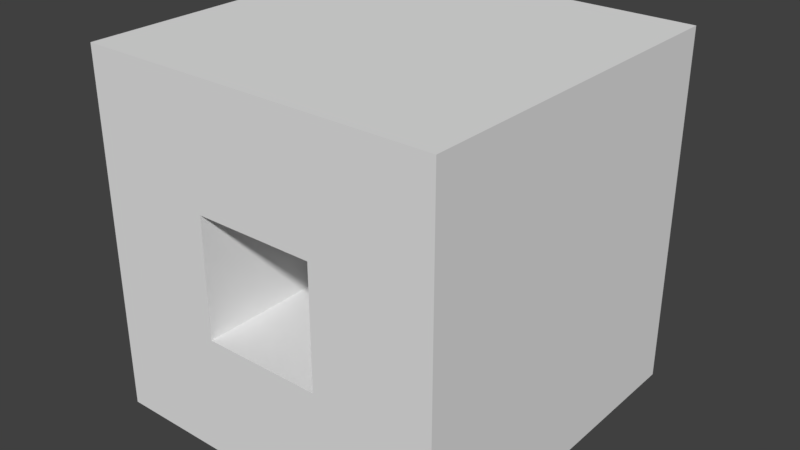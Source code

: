 # Source: BuildHole.blend  (saved by Blender 2.79.0; exported with 4.5.12 LTS)
import bpy
from mathutils import Matrix  # noqa: F401  (used for matrix-valued properties, if any)

bpy.ops.wm.read_factory_settings(use_empty=True)
scene = bpy.context.scene
scene.name = 'Scene'

# ---- collections
col_collection_1 = bpy.data.collections.new('Collection 1'); scene.collection.children.link(col_collection_1)

# ---- materials (node trees are filled in below, after node groups)
mat_material = bpy.data.materials.new('Material')
mat_material.alpha_threshold = 0.0
mat_material.use_transparent_shadow = False
mat_material.roughness = 0.5
mat_material.line_color = (0.0, 0.0, 0.0, 1.0)

# ---- material node trees

# ---- world
world_world = bpy.data.worlds.new('World'); scene.world = world_world
world_world.color = (0.05088, 0.05088, 0.05088)
world_world.use_sun_shadow = False
world_world.sun_shadow_jitter_overblur = 0.0
world_world.cycles.sampling_method = 'MANUAL'

# ---- meshes
me_cube = bpy.data.meshes.new('Cube')
me_cube.from_pydata([(1.0, 1.0, -1.0), (1.0, -1.0, -1.0), (-1.0, -1.0, -1.0), (-1.0, 1.0, -1.0), (1.0, 1.0, 1.0), (1.0, -1.0, 1.0), (-1.0, -1.0, 1.0), (-1.0, 1.0, 1.0), (1.0, 0.3333, -1.0), (1.0, -0.3333, -1.0), (0.3333, 1.0, -1.0), (-0.3333, 1.0, -1.0), (1.0, 1.0, -0.3333), (1.0, 1.0, 0.3333), (0.3333, -1.0, -1.0), (-0.3333, -1.0, -1.0), (1.0, -1.0, -0.3333), (1.0, -1.0, 0.3333), (-1.0, -0.3333, -1.0), (-1.0, 0.3333, -1.0), (-1.0, -1.0, -0.3333), (-1.0, -1.0, 0.3333), (-1.0, 1.0, -0.3333), (-1.0, 1.0, 0.3333), (1.0, 0.3333, 1.0), (1.0, -0.3333, 1.0), (0.3333, 1.0, 1.0), (-0.3333, 1.0, 1.0), (0.3333, -1.0, 1.0), (-0.3333, -1.0, 1.0), (-1.0, -0.3333, 1.0), (-1.0, 0.3333, 1.0), (0.3333, 1.0, 0.3333), (-0.3333, 1.0, 0.3333), (0.3333, 1.0, -0.3333), (-0.3333, 1.0, -0.3333), (0.3333, -1.0, -0.3333), (-0.3333, -1.0, -0.3333), (0.3333, -1.0, 0.3333), (-0.3333, -1.0, 0.3333), (0.3333, -1.0, 0.3333), (-0.3333, -1.0, 0.3333), (0.3333, -1.0, -0.3333), (-0.3333, -1.0, -0.3333)], [], [(16, 1, 9, 8, 0, 12, 13, 4, 24, 25, 5, 17), (39, 29, 6, 21), (35, 11, 3, 22), (27, 33, 23, 7), (33, 35, 22, 23), (4, 13, 32, 26), (26, 32, 33, 27), (13, 12, 34, 32), (32, 34, 42, 40), (12, 0, 10, 34), (34, 10, 11, 35), (15, 37, 20, 2), (37, 39, 21, 20), (1, 16, 36, 14), (14, 36, 37, 15), (16, 17, 38, 36), (17, 5, 28, 38), (38, 28, 29, 39), (10, 0, 8, 9, 1, 14, 15, 2, 18, 19, 3, 11), (22, 3, 19, 18, 2, 20, 21, 6, 30, 31, 7, 23), (26, 27, 7, 31, 30, 6, 29, 28, 5, 25, 24, 4), (33, 32, 40, 41), (35, 33, 41, 43), (34, 35, 43, 42)])
me_cube.materials.append(mat_material)
me_cube.use_remesh_preserve_volume = False
me_cube.use_remesh_preserve_attributes = False
me_cube.use_mirror_vertex_groups = False
me_cube.update()

# ---- objects
ob_cube = bpy.data.objects.new('Cube', me_cube)

# ---- transforms, parenting, visibility, modifiers, constraints
ob_cube.location = (0.0, 0.0, 3.0)
ob_cube.scale = (3.0, 3.0, 3.0)
ob_cube.lock_rotations_4d = False
ob_cube.empty_display_type = 'ARROWS'
ob_cube.lineart.crease_threshold = 0.0

# ---- collection membership
col_collection_1.objects.link(ob_cube)

# ---- scene / render settings (as saved in the file)
scene.frame_start = 1; scene.frame_end = 250; scene.frame_set(1)
scene.render.engine = 'BLENDER_EEVEE_NEXT'
scene.render.resolution_percentage = 50
scene.render.dither_intensity = 0.0
scene.cycles.use_denoising = False
scene.cycles.samples = 128
scene.cycles.sampling_pattern = 'TABULATED_SOBOL'
scene.cycles.use_adaptive_sampling = False
scene.cycles.use_light_tree = False
scene.cycles.blur_glossy = 0.0
scene.cycles.sample_clamp_indirect = 0.0
scene.view_settings.view_transform = 'Standard'
bpy.context.view_layer.update()

# ---- added for rendering (the .blend has no active camera and no usable light): camera, sun
cam_auto = bpy.data.cameras.new('AutoCamera')
cam_auto.lens = 50.0
cam_auto.sensor_width = 36.0
cam_auto.clip_end = 1000.0
ob_auto_camera = bpy.data.objects.new('AutoCamera', cam_auto)
scene.collection.objects.link(ob_auto_camera)
ob_auto_camera.location = (9.61522, -11.5383, 10.6922)
ob_auto_camera.rotation_euler = (1.09748, -7.21219e-08, 0.694738)
scene.camera = ob_auto_camera
light_auto_sun = bpy.data.lights.new('AutoSun', 'SUN')
light_auto_sun.energy = 3.0
light_auto_sun.angle = 0.0523599
ob_auto_sun = bpy.data.objects.new('AutoSun', light_auto_sun)
scene.collection.objects.link(ob_auto_sun)
ob_auto_sun.rotation_euler = (0.872665, 0.174533, 0.523599)
bpy.context.view_layer.update()
